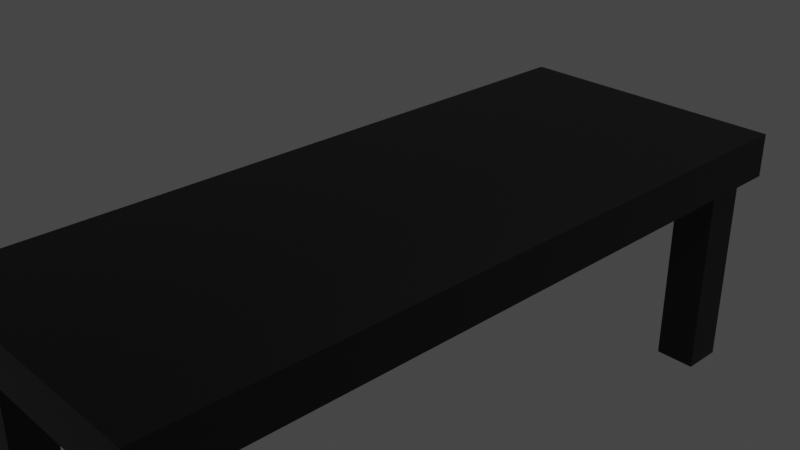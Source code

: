 # Source: table.blend  (saved by Blender 2.93.21; exported with 4.5.12 LTS)
import bpy
from mathutils import Matrix  # noqa: F401  (used for matrix-valued properties, if any)

bpy.ops.wm.read_factory_settings(use_empty=True)
scene = bpy.context.scene
scene.name = 'Scene'

# ---- collections
col_collection = bpy.data.collections.new('Collection'); scene.collection.children.link(col_collection)

# ---- materials (node trees are filled in below, after node groups)
mat_black = bpy.data.materials.new('black')
mat_black.alpha_threshold = 0.0
mat_black.use_transparent_shadow = False
mat_black.line_color = (0.0, 0.0, 0.0, 1.0)

# ---- material node trees
mat_black.use_nodes = True; mat_black.node_tree.nodes.clear()
_N = mat_black.node_tree.nodes; _L = mat_black.node_tree.links
n0 = _N.new('ShaderNodeOutputMaterial'); n0.name = 'Material Output'; n0.location = (300, 300)
n1 = _N.new('ShaderNodeBsdfPrincipled'); n1.name = 'Principled BSDF'; n1.location = (10, 300)
n1.distribution = 'GGX'
n1.subsurface_method = 'BURLEY'
n1.inputs[0].default_value = (0.0, 0.0, 0.0, 1.0)
n1.inputs[2].default_value = 0.4
n1.inputs[3].default_value = 1.45
n1.inputs[27].default_value = (0.0, 0.0, 0.0, 1.0)
n1.inputs[28].default_value = 1.0
_L.new(n1.outputs[0], n0.inputs[0])
n0.is_active_output = True

# ---- world
world_world = bpy.data.worlds.new('World'); scene.world = world_world
world_world.use_nodes = True; world_world.node_tree.nodes.clear()
_N = world_world.node_tree.nodes; _L = world_world.node_tree.links
n0 = _N.new('ShaderNodeOutputWorld'); n0.name = 'World Output'; n0.location = (300, 300)
n1 = _N.new('ShaderNodeBackground'); n1.name = 'Background'; n1.location = (10, 300)
n1.inputs[0].default_value = (0.05088, 0.05088, 0.05088, 1.0)
_L.new(n1.outputs[0], n0.inputs[0])
n0.is_active_output = True
world_world.color = (0.05088, 0.05088, 0.05088)
world_world.use_sun_shadow = False
world_world.sun_shadow_jitter_overblur = 0.0

# ---- cameras
cam_camera = bpy.data.cameras.new('Camera')
cam_camera.clip_end = 100.0
cam_camera.ortho_scale = 7.314

# ---- lights
light_light = bpy.data.lights.new('Light', 'POINT')
light_light.transmission_factor = 0.0
light_light.energy = 1000.0
light_light.shadow_soft_size = 0.1
light_light.shadow_maximum_resolution = 0.006
light_light.use_absolute_resolution = True

# ---- meshes
me_cube = bpy.data.meshes.new('Cube')
me_cube.from_pydata([(1.0, 1.0, 1.0), (1.0, 1.0, -1.0), (1.0, -1.0, 1.0), (1.0, -1.0, -1.0), (-1.0, 1.0, 1.0), (-1.0, 1.0, -1.0), (-1.0, -1.0, 1.0), (-1.0, -1.0, -1.0)], [], [(0, 4, 6, 2), (3, 2, 6, 7), (7, 6, 4, 5), (5, 1, 3, 7), (1, 0, 2, 3), (5, 4, 0, 1)])
_uv = me_cube.uv_layers.new(name='UVMap')
_uv.uv.foreach_set('vector', [0.625, 0.5, 0.875, 0.5, 0.875, 0.75, 0.625, 0.75, 0.375, 0.75, 0.625, 0.75, 0.625, 1.0, 0.375, 1.0, 0.375, 0.0, 0.625, 0.0, 0.625, 0.25, 0.375, 0.25, 0.125, 0.5, 0.375, 0.5, 0.375, 0.75, 0.125, 0.75, 0.375, 0.5, 0.625, 0.5, 0.625, 0.75, 0.375, 0.75, 0.375, 0.25, 0.625, 0.25, 0.625, 0.5, 0.375, 0.5])
me_cube.materials.append(mat_black)
me_cube.use_remesh_preserve_volume = False
me_cube.use_remesh_preserve_attributes = False
me_cube.use_mirror_vertex_groups = False
me_cube.update()
me_cube_001 = bpy.data.meshes.new('Cube.001')
me_cube_001.from_pydata([(-1.0, -1.0, -1.0), (-1.0, -1.0, 1.0), (-1.0, 1.0, -1.0), (-1.0, 1.0, 1.0), (1.0, -1.0, -1.0), (1.0, -1.0, 1.0), (1.0, 1.0, -1.0), (1.0, 1.0, 1.0)], [], [(0, 1, 3, 2), (2, 3, 7, 6), (6, 7, 5, 4), (4, 5, 1, 0), (2, 6, 4, 0), (7, 3, 1, 5)])
_uv = me_cube_001.uv_layers.new(name='UVMap')
_uv.uv.foreach_set('vector', [0.375, 0.0, 0.625, 0.0, 0.625, 0.25, 0.375, 0.25, 0.375, 0.25, 0.625, 0.25, 0.625, 0.5, 0.375, 0.5, 0.375, 0.5, 0.625, 0.5, 0.625, 0.75, 0.375, 0.75, 0.375, 0.75, 0.625, 0.75, 0.625, 1.0, 0.375, 1.0, 0.125, 0.5, 0.375, 0.5, 0.375, 0.75, 0.125, 0.75, 0.625, 0.5, 0.875, 0.5, 0.875, 0.75, 0.625, 0.75])
me_cube_001.materials.append(mat_black)
me_cube_001.use_remesh_fix_poles = True
me_cube_001.use_remesh_preserve_attributes = False
me_cube_001.update()
me_cube_002 = bpy.data.meshes.new('Cube.002')
me_cube_002.from_pydata([(-1.0, -1.0, -1.0), (-1.0, -1.0, 1.0), (-1.0, 1.0, -1.0), (-1.0, 1.0, 1.0), (1.0, -1.0, -1.0), (1.0, -1.0, 1.0), (1.0, 1.0, -1.0), (1.0, 1.0, 1.0)], [], [(0, 1, 3, 2), (2, 3, 7, 6), (6, 7, 5, 4), (4, 5, 1, 0), (2, 6, 4, 0), (7, 3, 1, 5)])
_uv = me_cube_002.uv_layers.new(name='UVMap')
_uv.uv.foreach_set('vector', [0.375, 0.0, 0.625, 0.0, 0.625, 0.25, 0.375, 0.25, 0.375, 0.25, 0.625, 0.25, 0.625, 0.5, 0.375, 0.5, 0.375, 0.5, 0.625, 0.5, 0.625, 0.75, 0.375, 0.75, 0.375, 0.75, 0.625, 0.75, 0.625, 1.0, 0.375, 1.0, 0.125, 0.5, 0.375, 0.5, 0.375, 0.75, 0.125, 0.75, 0.625, 0.5, 0.875, 0.5, 0.875, 0.75, 0.625, 0.75])
me_cube_002.materials.append(mat_black)
me_cube_002.use_remesh_fix_poles = True
me_cube_002.use_remesh_preserve_attributes = False
me_cube_002.update()
me_cube_003 = bpy.data.meshes.new('Cube.003')
me_cube_003.from_pydata([(-1.0, -1.0, -1.0), (-1.0, -1.0, 1.0), (-1.0, 1.0, -1.0), (-1.0, 1.0, 1.0), (1.0, -1.0, -1.0), (1.0, -1.0, 1.0), (1.0, 1.0, -1.0), (1.0, 1.0, 1.0)], [], [(0, 1, 3, 2), (2, 3, 7, 6), (6, 7, 5, 4), (4, 5, 1, 0), (2, 6, 4, 0), (7, 3, 1, 5)])
_uv = me_cube_003.uv_layers.new(name='UVMap')
_uv.uv.foreach_set('vector', [0.375, 0.0, 0.625, 0.0, 0.625, 0.25, 0.375, 0.25, 0.375, 0.25, 0.625, 0.25, 0.625, 0.5, 0.375, 0.5, 0.375, 0.5, 0.625, 0.5, 0.625, 0.75, 0.375, 0.75, 0.375, 0.75, 0.625, 0.75, 0.625, 1.0, 0.375, 1.0, 0.125, 0.5, 0.375, 0.5, 0.375, 0.75, 0.125, 0.75, 0.625, 0.5, 0.875, 0.5, 0.875, 0.75, 0.625, 0.75])
me_cube_003.materials.append(mat_black)
me_cube_003.use_remesh_fix_poles = True
me_cube_003.use_remesh_preserve_attributes = False
me_cube_003.update()
me_cube_004 = bpy.data.meshes.new('Cube.004')
me_cube_004.from_pydata([(-1.0, -1.0, -1.0), (-1.0, -1.0, 1.0), (-1.0, 1.0, -1.0), (-1.0, 1.0, 1.0), (1.0, -1.0, -1.0), (1.0, -1.0, 1.0), (1.0, 1.0, -1.0), (1.0, 1.0, 1.0)], [], [(0, 1, 3, 2), (2, 3, 7, 6), (6, 7, 5, 4), (4, 5, 1, 0), (2, 6, 4, 0), (7, 3, 1, 5)])
_uv = me_cube_004.uv_layers.new(name='UVMap')
_uv.uv.foreach_set('vector', [0.375, 0.0, 0.625, 0.0, 0.625, 0.25, 0.375, 0.25, 0.375, 0.25, 0.625, 0.25, 0.625, 0.5, 0.375, 0.5, 0.375, 0.5, 0.625, 0.5, 0.625, 0.75, 0.375, 0.75, 0.375, 0.75, 0.625, 0.75, 0.625, 1.0, 0.375, 1.0, 0.125, 0.5, 0.375, 0.5, 0.375, 0.75, 0.125, 0.75, 0.625, 0.5, 0.875, 0.5, 0.875, 0.75, 0.625, 0.75])
me_cube_004.materials.append(mat_black)
me_cube_004.use_remesh_fix_poles = True
me_cube_004.use_remesh_preserve_attributes = False
me_cube_004.update()

# ---- objects
ob_cube = bpy.data.objects.new('Cube', me_cube)
ob_light = bpy.data.objects.new('Light', light_light)
ob_camera = bpy.data.objects.new('Camera', cam_camera)
ob_cube_001 = bpy.data.objects.new('Cube.001', me_cube_001)
ob_cube_002 = bpy.data.objects.new('Cube.002', me_cube_002)
ob_cube_003 = bpy.data.objects.new('Cube.003', me_cube_003)
ob_cube_004 = bpy.data.objects.new('Cube.004', me_cube_004)

# ---- transforms, parenting, visibility, modifiers, constraints
ob_cube.location = (0.0, 0.0, 0.0)
ob_cube.scale = (1.657, 4.158, 0.2606)
ob_cube.lock_rotations_4d = False
ob_cube.empty_display_type = 'ARROWS'
ob_cube.lineart.crease_threshold = 0.0
ob_light.location = (4.076, 1.005, 5.904)
ob_light.rotation_euler = (0.6503, 0.05522, 1.866)
ob_light.lock_rotations_4d = False
ob_light.empty_display_type = 'ARROWS'
ob_light.color = (0.0, 0.0, 0.0, 0.0)
ob_light.lineart.crease_threshold = 0.0
ob_camera.location = (7.359, -6.926, 4.958)
ob_camera.rotation_euler = (1.109, 0.0, 0.8149)
ob_camera.lock_rotations_4d = False
ob_camera.empty_display_type = 'ARROWS'
ob_camera.color = (0.0, 0.0, 0.0, 0.0)
ob_camera.display_type = 'WIRE'
ob_camera.lineart.crease_threshold = 0.0
ob_cube_001.location = (1.262, 3.73, -1.245)
ob_cube_001.scale = (0.2404, 0.2404, 1.415)
ob_cube_002.location = (-1.238, 3.73, -1.245)
ob_cube_002.scale = (0.2404, 0.2404, 1.415)
ob_cube_003.location = (-1.238, -3.696, -1.245)
ob_cube_003.scale = (0.2404, 0.2404, 1.415)
ob_cube_004.location = (1.232, -3.696, -1.245)
ob_cube_004.scale = (0.2404, 0.2404, 1.415)

# ---- collection membership
col_collection.objects.link(ob_cube)
col_collection.objects.link(ob_light)
col_collection.objects.link(ob_camera)
col_collection.objects.link(ob_cube_001)
col_collection.objects.link(ob_cube_002)
col_collection.objects.link(ob_cube_003)
col_collection.objects.link(ob_cube_004)

# ---- scene / render settings (as saved in the file)
scene.camera = ob_camera
scene.frame_start = 1; scene.frame_end = 250; scene.frame_set(1)
scene.render.engine = 'BLENDER_EEVEE_NEXT'
scene.cycles.use_denoising = False
scene.cycles.samples = 128
scene.cycles.sampling_pattern = 'TABULATED_SOBOL'
scene.cycles.use_adaptive_sampling = False
scene.cycles.use_light_tree = False
scene.view_settings.view_transform = 'Filmic'
bpy.context.view_layer.update()
